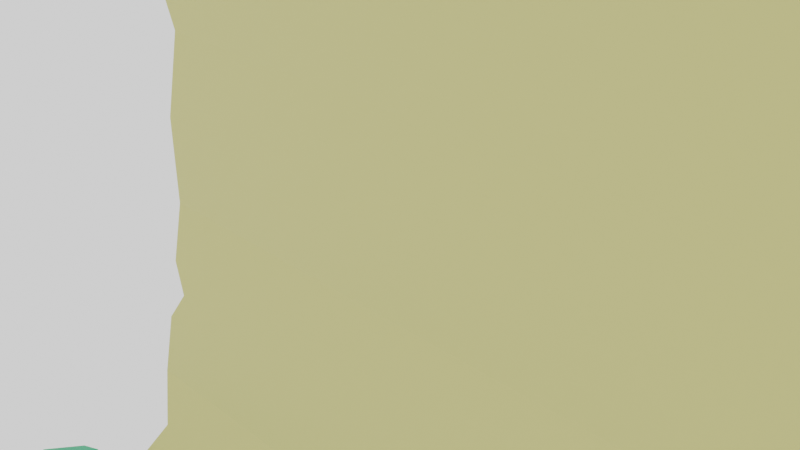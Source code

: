 # Source: Parchament_open.blend  (saved by Blender 2.90.8; exported with 4.5.12 LTS)
import bpy
from mathutils import Matrix  # noqa: F401  (used for matrix-valued properties, if any)

bpy.ops.wm.read_factory_settings(use_empty=True)
scene = bpy.context.scene
scene.name = 'Scene'

# ---- collections
col_collection = bpy.data.collections.new('Collection'); scene.collection.children.link(col_collection)

# ---- materials (node trees are filled in below, after node groups)
mat_parchamentopen = bpy.data.materials.new('ParchamentOpen')
mat_parchamentopen.use_transparent_shadow = False
mat_greenjade = bpy.data.materials.new('GreenJade')
mat_greenjade.use_transparent_shadow = False

# ---- material node trees
mat_parchamentopen.use_nodes = True; mat_parchamentopen.node_tree.nodes.clear()
_N = mat_parchamentopen.node_tree.nodes; _L = mat_parchamentopen.node_tree.links
n0 = _N.new('ShaderNodeBsdfPrincipled'); n0.name = 'Principled BSDF'; n0.location = (10, 300)
n0.distribution = 'GGX'
n0.subsurface_method = 'BURLEY'
n0.inputs[0].default_value = (0.6152, 0.5683, 0.2052, 1.0)
n0.inputs[3].default_value = 1.45
n0.inputs[27].default_value = (0.0, 0.0, 0.0, 1.0)
n0.inputs[28].default_value = 1.0
n1 = _N.new('ShaderNodeOutputMaterial'); n1.name = 'Material Output'; n1.location = (300, 300)
_L.new(n0.outputs[0], n1.inputs[0])
n1.is_active_output = True
mat_greenjade.use_nodes = True; mat_greenjade.node_tree.nodes.clear()
_N = mat_greenjade.node_tree.nodes; _L = mat_greenjade.node_tree.links
n0 = _N.new('ShaderNodeBsdfPrincipled'); n0.name = 'Principled BSDF'; n0.location = (10, 300)
n0.distribution = 'GGX'
n0.subsurface_method = 'BURLEY'
n0.inputs[0].default_value = (0.0, 0.3916, 0.147, 1.0)
n0.inputs[3].default_value = 1.45
n0.inputs[27].default_value = (0.0, 0.0, 0.0, 1.0)
n0.inputs[28].default_value = 1.0
n1 = _N.new('ShaderNodeOutputMaterial'); n1.name = 'Material Output'; n1.location = (300, 300)
_L.new(n0.outputs[0], n1.inputs[0])
n1.is_active_output = True

# ---- world
world_world = bpy.data.worlds.new('World'); scene.world = world_world
world_world.use_nodes = True; world_world.node_tree.nodes.clear()
_N = world_world.node_tree.nodes; _L = world_world.node_tree.links
n0 = _N.new('ShaderNodeOutputWorld'); n0.name = 'World Output'; n0.location = (300, 300)
n1 = _N.new('ShaderNodeBackground'); n1.name = 'Background'; n1.location = (10, 300)
n1.inputs[0].default_value = (1.0, 1.0, 1.0, 1.0)
_L.new(n1.outputs[0], n0.inputs[0])
n0.is_active_output = True
world_world.color = (0.05088, 0.05088, 0.05088)
world_world.use_sun_shadow = False
world_world.sun_shadow_jitter_overblur = 0.0

# ---- cameras
cam_camera = bpy.data.cameras.new('Camera')
cam_camera.clip_end = 100.0
cam_camera.ortho_scale = 7.314

# ---- meshes
me_cube_008 = bpy.data.meshes.new('Cube.008')
me_cube_008.from_pydata([(-6.787, -0.3588, -8.556), (-6.787, -0.5943, 9.11), (-6.787, -0.2669, -8.556), (-6.787, -0.506, 9.11), (6.826, -0.3588, -8.556), (6.826, -0.5943, 9.11), (6.826, -0.2669, -8.556), (6.826, -0.506, 9.11), (-6.787, 1.0, -5.612), (-6.787, 1.558, -2.667), (-6.374, 1.508, 0.2771), (-6.787, 1.27, 3.221), (-6.787, 0.4543, 6.166), (-6.787, 0.5441, 6.166), (-6.787, 1.357, 3.221), (-6.374, 1.594, 0.2771), (-6.787, 1.643, -2.667), (-6.787, 1.089, -5.612), (6.826, 0.5441, 6.166), (6.826, 1.358, 3.221), (6.826, 1.595, 0.2771), (6.826, 1.643, -2.667), (6.826, 1.089, -5.612), (6.826, 0.4543, 6.166), (6.826, 1.27, 3.221), (6.826, 1.509, 0.2771), (6.826, 1.558, -2.667), (6.826, 1.0, -5.612), (-6.328, 1.337, 2.384), (-6.328, 1.425, 2.384), (6.424, 1.425, 2.384), (6.424, 1.338, 2.384), (-6.787, 1.545, -1.931), (6.434, 1.545, -1.931), (6.434, 1.631, -1.931), (-6.787, 1.631, -1.931), (6.826, 1.533, -1.195), (6.826, 1.619, -1.195), (-6.787, 1.479, 1.706), (6.142, 1.48, 1.706), (6.142, 1.393, 1.706), (-6.787, 1.392, 1.706), (-6.787, 1.619, -1.195), (-6.787, 1.533, -1.195), (-6.787, 1.186, -4.63), (-6.787, 1.372, -3.649), (-6.787, 1.459, -3.649), (-6.787, 1.274, -4.63), (6.826, 1.459, -3.649), (6.281, 1.274, -4.63), (6.826, 1.372, -3.649), (6.281, 1.186, -4.63), (-6.477, 1.279, -4.139), (-6.477, 1.366, -4.139), (6.826, 1.366, -4.139), (6.826, 1.279, -4.139), (-6.787, 0.862, 4.693), (-6.787, 0.9507, 4.693), (6.826, 0.9509, 4.693), (6.826, 0.862, 4.693), (-5.857, 0.6581, 5.43), (-5.857, 0.7474, 5.43), (6.826, 0.7475, 5.43), (6.826, 0.6581, 5.43), (-6.787, 1.154, 3.957), (5.707, 1.154, 3.957), (5.707, 1.066, 3.957), (-6.787, 1.066, 3.957), (-6.787, 0.4111, -7.084), (6.826, 0.4111, -7.084), (6.826, 0.3207, -7.084), (-6.787, 0.3207, -7.084), (-6.374, 0.6605, -6.348), (-6.374, 0.7502, -6.348), (5.448, 0.7502, -6.348), (5.448, 0.6605, -6.348), (-7.625, 0.174, 9.11), (-7.625, -0.04985, 9.65), (-7.625, -0.5902, 9.874), (-7.625, -1.131, 9.65), (-7.625, -1.354, 9.11), (-7.625, -1.131, 8.57), (-7.625, -0.5902, 8.346), (-7.625, -0.04985, 8.57), (-7.94, 0.4529, 9.11), (-7.94, 0.1474, 9.847), (-7.94, -0.5902, 10.15), (-7.94, -1.328, 9.847), (-7.94, -1.633, 9.11), (-7.94, -1.328, 8.372), (-7.94, -0.5902, 8.067), (-7.94, 0.1474, 8.372), (-8.281, 0.5966, 9.11), (-8.281, 0.249, 9.949), (-8.281, -0.5902, 10.3), (-8.281, -1.429, 9.949), (-8.281, -1.777, 9.11), (-8.281, -1.429, 8.271), (-8.281, -0.5902, 7.923), (-8.281, 0.249, 8.271), (-8.645, 0.1703, 9.87), (-8.645, 0.4853, 9.11), (-8.645, -0.5902, 10.19), (-8.645, -1.351, 9.87), (-8.645, -1.666, 9.11), (-8.645, -1.351, 8.349), (-8.645, -0.5902, 8.034), (-8.645, 0.1703, 8.349), (7.664, 0.174, 9.11), (7.664, -0.04985, 9.65), (7.664, -0.5902, 9.874), (7.664, -1.131, 9.65), (7.664, -1.354, 9.11), (7.664, -1.131, 8.57), (7.664, -0.5902, 8.346), (7.664, -0.04985, 8.57), (7.98, 0.4529, 9.11), (7.98, 0.1474, 9.847), (7.98, -0.5902, 10.15), (7.98, -1.328, 9.847), (7.98, -1.633, 9.11), (7.98, -1.328, 8.372), (7.98, -0.5902, 8.067), (7.98, 0.1474, 8.372), (8.32, 0.5966, 9.11), (8.32, 0.249, 9.949), (8.32, -0.5902, 10.3), (8.32, -1.429, 9.949), (8.32, -1.777, 9.11), (8.32, -1.429, 8.271), (8.32, -0.5902, 7.923), (8.32, 0.249, 8.271), (8.684, 0.1703, 9.87), (8.684, 0.4853, 9.11), (8.684, -0.5902, 10.19), (8.684, -1.351, 9.87), (8.684, -1.666, 9.11), (8.684, -1.351, 8.349), (8.684, -0.5902, 8.034), (8.684, 0.1703, 8.349), (-7.625, 0.174, -8.556), (-7.625, -0.04985, -9.096), (-7.625, -0.5902, -9.32), (-7.625, -1.131, -9.096), (-7.625, -1.354, -8.556), (-7.625, -1.131, -8.015), (-7.625, -0.5902, -7.792), (-7.625, -0.04985, -8.015), (-7.94, 0.4529, -8.556), (-7.94, 0.1474, -9.293), (-7.94, -0.5902, -9.599), (-7.94, -1.328, -9.293), (-7.94, -1.633, -8.556), (-7.94, -1.328, -7.818), (-7.94, -0.5902, -7.513), (-7.94, 0.1474, -7.818), (-8.281, 0.5966, -8.556), (-8.281, 0.249, -9.395), (-8.281, -0.5902, -9.743), (-8.281, -1.429, -9.395), (-8.281, -1.777, -8.556), (-8.281, -1.429, -7.717), (-8.281, -0.5902, -7.369), (-8.281, 0.249, -7.717), (-8.645, 0.1703, -9.316), (-8.645, 0.4853, -8.556), (-8.645, -0.5902, -9.631), (-8.645, -1.351, -9.316), (-8.645, -1.666, -8.556), (-8.645, -1.351, -7.795), (-8.645, -0.5902, -7.48), (-8.645, 0.1703, -7.795), (7.664, 0.174, -8.556), (7.664, -0.04985, -9.096), (7.664, -0.5902, -9.32), (7.664, -1.131, -9.096), (7.664, -1.354, -8.556), (7.664, -1.131, -8.015), (7.664, -0.5902, -7.792), (7.664, -0.04985, -8.015), (7.98, 0.4529, -8.556), (7.98, 0.1474, -9.293), (7.98, -0.5902, -9.599), (7.98, -1.328, -9.293), (7.98, -1.633, -8.556), (7.98, -1.328, -7.818), (7.98, -0.5902, -7.513), (7.98, 0.1474, -7.818), (8.32, 0.5966, -8.556), (8.32, 0.249, -9.395), (8.32, -0.5902, -9.743), (8.32, -1.429, -9.395), (8.32, -1.777, -8.556), (8.32, -1.429, -7.717), (8.32, -0.5902, -7.369), (8.32, 0.249, -7.717), (8.684, 0.1703, -9.316), (8.684, 0.4853, -8.556), (8.684, -0.5902, -9.631), (8.684, -1.351, -9.316), (8.684, -1.666, -8.556), (8.684, -1.351, -7.795), (8.684, -0.5902, -7.48), (8.684, 0.1703, -7.795)], [], [(12, 1, 3, 13), (28, 41, 40, 31), (18, 7, 5, 23), (13, 3, 7, 18), (23, 5, 1, 12), (2, 6, 4, 0), (7, 3, 1, 5), (75, 27, 8, 72), (50, 26, 9, 45), (36, 25, 10, 43), (31, 24, 11, 28), (74, 22, 27, 75), (48, 21, 26, 50), (37, 20, 25, 36), (30, 19, 24, 31), (62, 18, 23, 63), (63, 23, 12, 60), (73, 17, 22, 74), (46, 16, 21, 48), (42, 15, 20, 37), (29, 14, 19, 30), (72, 8, 17, 73), (45, 9, 16, 46), (43, 10, 15, 42), (28, 11, 14, 29), (60, 12, 13, 61), (41, 28, 29, 38), (35, 42, 37, 34), (39, 30, 31, 40), (34, 37, 36, 33), (30, 39, 38, 29), (32, 43, 42, 35), (16, 35, 34, 21), (21, 34, 33, 26), (9, 32, 35, 16), (26, 33, 32, 9), (33, 36, 43, 32), (61, 13, 18, 62), (39, 20, 15, 38), (20, 39, 40, 25), (10, 41, 38, 15), (41, 10, 25, 40), (8, 44, 47, 17), (52, 45, 46, 53), (17, 47, 49, 22), (53, 46, 48, 54), (22, 49, 51, 27), (54, 48, 50, 55), (27, 51, 44, 8), (55, 50, 45, 52), (51, 55, 52, 44), (49, 54, 55, 51), (47, 53, 54, 49), (44, 52, 53, 47), (64, 57, 58, 65), (67, 56, 57, 64), (66, 59, 56, 67), (65, 58, 59, 66), (57, 61, 62, 58), (56, 60, 61, 57), (59, 63, 60, 56), (58, 62, 63, 59), (19, 65, 66, 24), (24, 66, 67, 11), (11, 67, 64, 14), (14, 64, 65, 19), (0, 71, 68, 2), (2, 68, 69, 6), (6, 69, 70, 4), (4, 70, 71, 0), (71, 72, 73, 68), (68, 73, 74, 69), (69, 74, 75, 70), (70, 75, 72, 71), (80, 79, 87, 88), (114, 82, 83, 115), (112, 80, 81, 113), (110, 78, 79, 111), (115, 83, 76, 108), (113, 81, 82, 114), (111, 79, 80, 112), (109, 77, 78, 110), (172, 173, 141, 140), (86, 85, 93, 94), (78, 77, 85, 86), (83, 82, 90, 91), (81, 80, 88, 89), (79, 78, 86, 87), (77, 76, 84, 85), (76, 83, 91, 84), (82, 81, 89, 90), (92, 99, 107, 101), (91, 90, 98, 99), (89, 88, 96, 97), (87, 86, 94, 95), (85, 84, 92, 93), (84, 91, 99, 92), (90, 89, 97, 98), (88, 87, 95, 96), (100, 101, 107, 106, 105, 104, 103, 102), (98, 97, 105, 106), (96, 95, 103, 104), (94, 93, 100, 102), (99, 98, 106, 107), (97, 96, 104, 105), (95, 94, 102, 103), (93, 92, 101, 100), (112, 120, 119, 111), (118, 126, 125, 117), (110, 118, 117, 109), (115, 123, 122, 114), (113, 121, 120, 112), (111, 119, 118, 110), (109, 117, 116, 108), (108, 116, 123, 115), (114, 122, 121, 113), (124, 133, 139, 131), (123, 131, 130, 122), (121, 129, 128, 120), (119, 127, 126, 118), (117, 125, 124, 116), (116, 124, 131, 123), (122, 130, 129, 121), (120, 128, 127, 119), (132, 134, 135, 136, 137, 138, 139, 133), (130, 138, 137, 129), (128, 136, 135, 127), (126, 134, 132, 125), (131, 139, 138, 130), (129, 137, 136, 128), (127, 135, 134, 126), (125, 132, 133, 124), (144, 152, 151, 143), (178, 179, 147, 146), (176, 177, 145, 144), (174, 175, 143, 142), (179, 172, 140, 147), (177, 178, 146, 145), (175, 176, 144, 143), (173, 174, 142, 141), (150, 158, 157, 149), (142, 150, 149, 141), (147, 155, 154, 146), (145, 153, 152, 144), (143, 151, 150, 142), (141, 149, 148, 140), (140, 148, 155, 147), (146, 154, 153, 145), (156, 165, 171, 163), (155, 163, 162, 154), (153, 161, 160, 152), (151, 159, 158, 150), (149, 157, 156, 148), (148, 156, 163, 155), (154, 162, 161, 153), (152, 160, 159, 151), (164, 166, 167, 168, 169, 170, 171, 165), (162, 170, 169, 161), (160, 168, 167, 159), (158, 166, 164, 157), (163, 171, 170, 162), (161, 169, 168, 160), (159, 167, 166, 158), (157, 164, 165, 156), (176, 175, 183, 184), (108, 76, 77, 109), (182, 181, 189, 190), (174, 173, 181, 182), (179, 178, 186, 187), (177, 176, 184, 185), (175, 174, 182, 183), (173, 172, 180, 181), (172, 179, 187, 180), (178, 177, 185, 186), (188, 195, 203, 197), (187, 186, 194, 195), (185, 184, 192, 193), (183, 182, 190, 191), (181, 180, 188, 189), (180, 187, 195, 188), (186, 185, 193, 194), (184, 183, 191, 192), (196, 197, 203, 202, 201, 200, 199, 198), (194, 193, 201, 202), (192, 191, 199, 200), (190, 189, 196, 198), (195, 194, 202, 203), (193, 192, 200, 201), (191, 190, 198, 199), (189, 188, 197, 196)])
me_cube_008.polygons.foreach_set('material_index', [0, 0, 0, 0, 0, 0, 0, 0, 0, 0, 0, 0, 0, 0, 0, 0, 0, 0, 0, 0, 0, 0, 0, 0, 0, 0, 0, 0, 0, 0, 0, 0, 0, 0, 0, 0, 0, 0, 0, 0, 0, 0, 0, 0, 0, 0, 0, 0, 0, 0, 0, 0, 0, 0, 0, 0, 0, 0, 0, 0, 0, 0, 0, 0, 0, 0, 0, 0, 0, 0, 0, 0, 0, 0, 1, 1, 1, 1, 1, 1, 1, 1, 1, 1, 1, 1, 1, 1, 1, 1, 1, 1, 1, 1, 1, 1, 1, 1, 1, 1, 1, 1, 1, 1, 1, 1, 1, 1, 1, 1, 1, 1, 1, 1, 1, 1, 1, 1, 1, 1, 1, 1, 1, 1, 1, 1, 1, 1, 1, 1, 1, 1, 1, 1, 1, 1, 1, 1, 1, 1, 1, 1, 1, 1, 1, 1, 1, 1, 1, 1, 1, 1, 1, 1, 1, 1, 1, 1, 1, 1, 1, 1, 1, 1, 1, 1, 1, 1, 1, 1, 1, 1, 1, 1, 1, 1, 1, 1, 1, 1, 1, 1, 1, 1, 1, 1, 1, 1, 1, 1])
_uv = me_cube_008.uv_layers.new(name='UVMap')
_uv.uv.foreach_set('vector', [0.5833, 0.0, 0.625, 0.0, 0.625, 0.25, 0.5833, 0.25, 0.5298, 1.0, 0.5202, 1.0, 0.5202, 0.75, 0.5298, 0.75, 0.5833, 0.5, 0.625, 0.5, 0.625, 0.75, 0.5833, 0.75, 0.5833, 0.25, 0.625, 0.25, 0.625, 0.5, 0.5833, 0.5, 0.5833, 0.75, 0.625, 0.75, 0.625, 1.0, 0.5833, 1.0, 0.125, 0.5, 0.375, 0.5, 0.375, 0.75, 0.125, 0.75, 0.625, 0.5, 0.875, 0.5, 0.875, 0.75, 0.625, 0.75, 0.4062, 0.75, 0.4167, 0.75, 0.4167, 1.0, 0.4062, 1.0, 0.4444, 0.75, 0.4583, 0.75, 0.4583, 1.0, 0.4444, 1.0, 0.4792, 0.75, 0.5, 0.75, 0.5, 1.0, 0.4792, 1.0, 0.5298, 0.75, 0.5417, 0.75, 0.5417, 1.0, 0.5298, 1.0, 0.4062, 0.5, 0.4167, 0.5, 0.4167, 0.75, 0.4062, 0.75, 0.4444, 0.5, 0.4583, 0.5, 0.4583, 0.75, 0.4444, 0.75, 0.4792, 0.5, 0.5, 0.5, 0.5, 0.75, 0.4792, 0.75, 0.5298, 0.5, 0.5417, 0.5, 0.5417, 0.75, 0.5298, 0.75, 0.5729, 0.5, 0.5833, 0.5, 0.5833, 0.75, 0.5729, 0.75, 0.5729, 0.75, 0.5833, 0.75, 0.5833, 1.0, 0.5729, 1.0, 0.4062, 0.25, 0.4167, 0.25, 0.4167, 0.5, 0.4062, 0.5, 0.4444, 0.25, 0.4583, 0.25, 0.4583, 0.5, 0.4444, 0.5, 0.4792, 0.25, 0.5, 0.25, 0.5, 0.5, 0.4792, 0.5, 0.5298, 0.25, 0.5417, 0.25, 0.5417, 0.5, 0.5298, 0.5, 0.4062, 0.0, 0.4167, 0.0, 0.4167, 0.25, 0.4062, 0.25, 0.4444, 0.0, 0.4583, 0.0, 0.4583, 0.25, 0.4444, 0.25, 0.4792, 0.0, 0.5, 0.0, 0.5, 0.25, 0.4792, 0.25, 0.5298, 0.0, 0.5417, 0.0, 0.5417, 0.25, 0.5298, 0.25, 0.5729, 0.0, 0.5833, 0.0, 0.5833, 0.25, 0.5729, 0.25, 0.5202, 0.0, 0.5298, 0.0, 0.5298, 0.25, 0.5202, 0.25, 0.4688, 0.25, 0.4792, 0.25, 0.4792, 0.5, 0.4688, 0.5, 0.5202, 0.5, 0.5298, 0.5, 0.5298, 0.75, 0.5202, 0.75, 0.4688, 0.5, 0.4792, 0.5, 0.4792, 0.75, 0.4688, 0.75, 0.5298, 0.5, 0.5202, 0.5, 0.5202, 0.25, 0.5298, 0.25, 0.4688, 0.0, 0.4792, 0.0, 0.4792, 0.25, 0.4688, 0.25, 0.4583, 0.25, 0.4688, 0.25, 0.4688, 0.5, 0.4583, 0.5, 0.4583, 0.5, 0.4688, 0.5, 0.4688, 0.75, 0.4583, 0.75, 0.4583, 0.0, 0.4688, 0.0, 0.4688, 0.25, 0.4583, 0.25, 0.4583, 0.75, 0.4688, 0.75, 0.4688, 1.0, 0.4583, 1.0, 0.4688, 0.75, 0.4792, 0.75, 0.4792, 1.0, 0.4688, 1.0, 0.5729, 0.25, 0.5833, 0.25, 0.5833, 0.5, 0.5729, 0.5, 0.5202, 0.5, 0.5, 0.5, 0.5, 0.25, 0.5202, 0.25, 0.5, 0.5, 0.5202, 0.5, 0.5202, 0.75, 0.5, 0.75, 0.5, 0.0, 0.5202, 0.0, 0.5202, 0.25, 0.5, 0.25, 0.5202, 1.0, 0.5, 1.0, 0.5, 0.75, 0.5202, 0.75, 0.4167, 0.0, 0.4306, 0.0, 0.4306, 0.25, 0.4167, 0.25, 0.4375, 0.0, 0.4444, 0.0, 0.4444, 0.25, 0.4375, 0.25, 0.4167, 0.25, 0.4306, 0.25, 0.4306, 0.5, 0.4167, 0.5, 0.4375, 0.25, 0.4444, 0.25, 0.4444, 0.5, 0.4375, 0.5, 0.4167, 0.5, 0.4306, 0.5, 0.4306, 0.75, 0.4167, 0.75, 0.4375, 0.5, 0.4444, 0.5, 0.4444, 0.75, 0.4375, 0.75, 0.4167, 0.75, 0.4306, 0.75, 0.4306, 1.0, 0.4167, 1.0, 0.4375, 0.75, 0.4444, 0.75, 0.4444, 1.0, 0.4375, 1.0, 0.4306, 0.75, 0.4375, 0.75, 0.4375, 1.0, 0.4306, 1.0, 0.4306, 0.5, 0.4375, 0.5, 0.4375, 0.75, 0.4306, 0.75, 0.4306, 0.25, 0.4375, 0.25, 0.4375, 0.5, 0.4306, 0.5, 0.4306, 0.0, 0.4375, 0.0, 0.4375, 0.25, 0.4306, 0.25, 0.5521, 0.25, 0.5625, 0.25, 0.5625, 0.5, 0.5521, 0.5, 0.5521, 0.0, 0.5625, 0.0, 0.5625, 0.25, 0.5521, 0.25, 0.5521, 0.75, 0.5625, 0.75, 0.5625, 1.0, 0.5521, 1.0, 0.5521, 0.5, 0.5625, 0.5, 0.5625, 0.75, 0.5521, 0.75, 0.5625, 0.25, 0.5729, 0.25, 0.5729, 0.5, 0.5625, 0.5, 0.5625, 0.0, 0.5729, 0.0, 0.5729, 0.25, 0.5625, 0.25, 0.5625, 0.75, 0.5729, 0.75, 0.5729, 1.0, 0.5625, 1.0, 0.5625, 0.5, 0.5729, 0.5, 0.5729, 0.75, 0.5625, 0.75, 0.5417, 0.5, 0.5521, 0.5, 0.5521, 0.75, 0.5417, 0.75, 0.5417, 0.75, 0.5521, 0.75, 0.5521, 1.0, 0.5417, 1.0, 0.5417, 0.0, 0.5521, 0.0, 0.5521, 0.25, 0.5417, 0.25, 0.5417, 0.25, 0.5521, 0.25, 0.5521, 0.5, 0.5417, 0.5, 0.375, 0.0, 0.3958, 0.0, 0.3958, 0.25, 0.375, 0.25, 0.375, 0.25, 0.3958, 0.25, 0.3958, 0.5, 0.375, 0.5, 0.375, 0.5, 0.3958, 0.5, 0.3958, 0.75, 0.375, 0.75, 0.375, 0.75, 0.3958, 0.75, 0.3958, 1.0, 0.375, 1.0, 0.3958, 0.0, 0.4062, 0.0, 0.4062, 0.25, 0.3958, 0.25, 0.3958, 0.25, 0.4062, 0.25, 0.4062, 0.5, 0.3958, 0.5, 0.3958, 0.5, 0.4062, 0.5, 0.4062, 0.75, 0.3958, 0.75, 0.3958, 0.75, 0.4062, 0.75, 0.4062, 1.0, 0.3958, 1.0, 0.0, 0.0, 0.0, 0.0, 0.0, 0.0, 0.0, 0.0, 0.0, 0.0, 0.0, 0.0, 0.0, 0.0, 0.0, 0.0, 0.0, 0.0, 0.0, 0.0, 0.0, 0.0, 0.0, 0.0, 0.0, 0.0, 0.0, 0.0, 0.0, 0.0, 0.0, 0.0, 0.0, 0.0, 0.0, 0.0, 0.0, 0.0, 0.0, 0.0, 0.0, 0.0, 0.0, 0.0, 0.0, 0.0, 0.0, 0.0, 0.0, 0.0, 0.0, 0.0, 0.0, 0.0, 0.0, 0.0, 0.0, 0.0, 0.0, 0.0, 0.0, 0.0, 0.0, 0.0, 0.0, 0.0, 0.0, 0.0, 0.0, 0.0, 0.0, 0.0, 0.0, 0.0, 0.0, 0.0, 0.0, 0.0, 0.0, 0.0, 0.0, 0.0, 0.0, 0.0, 0.0, 0.0, 0.0, 0.0, 0.0, 0.0, 0.0, 0.0, 0.0, 0.0, 0.0, 0.0, 0.0, 0.0, 0.0, 0.0, 0.0, 0.0, 0.0, 0.0, 0.0, 0.0, 0.0, 0.0, 0.0, 0.0, 0.0, 0.0, 0.0, 0.0, 0.0, 0.0, 0.0, 0.0, 0.0, 0.0, 0.0, 0.0, 0.0, 0.0, 0.0, 0.0, 0.0, 0.0, 0.0, 0.0, 0.0, 0.0, 0.0, 0.0, 0.0, 0.0, 0.0, 0.0, 0.0, 0.0, 0.0, 0.0, 0.0, 0.0, 0.0, 0.0, 0.0, 0.0, 0.0, 0.0, 0.0, 0.0, 0.0, 0.0, 0.0, 0.0, 0.0, 0.0, 0.0, 0.0, 0.0, 0.0, 0.0, 0.0, 0.0, 0.0, 0.0, 0.0, 0.0, 0.0, 0.0, 0.0, 0.0, 0.0, 0.0, 0.0, 0.0, 0.0, 0.0, 0.0, 0.0, 0.0, 0.0, 0.0, 0.0, 0.0, 0.0, 0.0, 0.0, 0.0, 0.0, 0.0, 0.0, 0.0, 0.0, 0.0, 0.0, 0.0, 0.0, 0.0, 0.0, 0.0, 0.0, 0.0, 0.0, 0.0, 0.0, 0.0, 0.0, 0.0, 0.0, 0.0, 0.0, 0.0, 0.0, 0.0, 0.0, 0.0, 0.0, 0.0, 0.0, 0.0, 0.0, 0.0, 0.0, 0.0, 0.0, 0.0, 0.0, 0.0, 0.0, 0.0, 0.0, 0.0, 0.0, 0.0, 0.0, 0.0, 0.0, 0.0, 0.0, 0.0, 0.0, 0.0, 0.0, 0.0, 0.0, 0.0, 0.0, 0.0, 0.0, 0.0, 0.0, 0.0, 0.0, 0.0, 0.0, 0.0, 0.0, 0.0, 0.0, 0.0, 0.0, 0.0, 0.0, 0.0, 0.0, 0.0, 0.0, 0.0, 0.0, 0.0, 0.0, 0.0, 0.0, 0.0, 0.0, 0.0, 0.0, 0.0, 0.0, 0.0, 0.0, 0.0, 0.0, 0.0, 0.0, 0.0, 0.0, 0.0, 0.0, 0.0, 0.0, 0.0, 0.0, 0.0, 0.0, 0.0, 0.0, 0.0, 0.0, 0.0, 0.0, 0.0, 0.0, 0.0, 0.0, 0.0, 0.0, 0.0, 0.0, 0.0, 0.0, 0.0, 0.0, 0.0, 0.0, 0.0, 0.0, 0.0, 0.0, 0.0, 0.0, 0.0, 0.0, 0.0, 0.0, 0.0, 0.0, 0.0, 0.0, 0.0, 0.0, 0.0, 0.0, 0.0, 0.0, 0.0, 0.0, 0.0, 0.0, 0.0, 0.0, 0.0, 0.0, 0.0, 0.0, 0.0, 0.0, 0.0, 0.0, 0.0, 0.0, 0.0, 0.0, 0.0, 0.0, 0.0, 0.0, 0.0, 0.0, 0.0, 0.0, 0.0, 0.0, 0.0, 0.0, 0.0, 0.0, 0.0, 0.0, 0.0, 0.0, 0.0, 0.0, 0.0, 0.0, 0.0, 0.0, 0.0, 0.0, 0.0, 0.0, 0.0, 0.0, 0.0, 0.0, 0.0, 0.0, 0.0, 0.0, 0.0, 0.0, 0.0, 0.0, 0.0, 0.0, 0.0, 0.0, 0.0, 0.0, 0.0, 0.0, 0.0, 0.0, 0.0, 0.0, 0.0, 0.0, 0.0, 0.0, 0.0, 0.0, 0.0, 0.0, 0.0, 0.0, 0.0, 0.0, 0.0, 0.0, 0.0, 0.0, 0.0, 0.0, 0.0, 0.0, 0.0, 0.0, 0.0, 0.0, 0.0, 0.0, 0.0, 0.0, 0.0, 0.0, 0.0, 0.0, 0.0, 0.0, 0.0, 0.0, 0.0, 0.0, 0.0, 0.0, 0.0, 0.0, 0.0, 0.0, 0.0, 0.0, 0.0, 0.0, 0.0, 0.0, 0.0, 0.0, 0.0, 0.0, 0.0, 0.0, 0.0, 0.0, 0.0, 0.0, 0.0, 0.0, 0.0, 0.0, 0.0, 0.0, 0.0, 0.0, 0.0, 0.0, 0.0, 0.0, 0.0, 0.0, 0.0, 0.0, 0.0, 0.0, 0.0, 0.0, 0.0, 0.0, 0.0, 0.0, 0.0, 0.0, 0.0, 0.0, 0.0, 0.0, 0.0, 0.0, 0.0, 0.0, 0.0, 0.0, 0.0, 0.0, 0.0, 0.0, 0.0, 0.0, 0.0, 0.0, 0.0, 0.0, 0.0, 0.0, 0.0, 0.0, 0.0, 0.0, 0.0, 0.0, 0.0, 0.0, 0.0, 0.0, 0.0, 0.0, 0.0, 0.0, 0.0, 0.0, 0.0, 0.0, 0.0, 0.0, 0.0, 0.0, 0.0, 0.0, 0.0, 0.0, 0.0, 0.0, 0.0, 0.0, 0.0, 0.0, 0.0, 0.0, 0.0, 0.0, 0.0, 0.0, 0.0, 0.0, 0.0, 0.0, 0.0, 0.0, 0.0, 0.0, 0.0, 0.0, 0.0, 0.0, 0.0, 0.0, 0.0, 0.0, 0.0, 0.0, 0.0, 0.0, 0.0, 0.0, 0.0, 0.0, 0.0, 0.0, 0.0, 0.0, 0.0, 0.0, 0.0, 0.0, 0.0, 0.0, 0.0, 0.0, 0.0, 0.0, 0.0, 0.0, 0.0, 0.0, 0.0, 0.0, 0.0, 0.0, 0.0, 0.0, 0.0, 0.0, 0.0, 0.0, 0.0, 0.0, 0.0, 0.0, 0.0, 0.0, 0.0, 0.0, 0.0, 0.0, 0.0, 0.0, 0.0, 0.0, 0.0, 0.0, 0.0, 0.0, 0.0, 0.0, 0.0, 0.0, 0.0, 0.0, 0.0, 0.0, 0.0, 0.0, 0.0, 0.0, 0.0, 0.0, 0.0, 0.0, 0.0, 0.0, 0.0, 0.0, 0.0, 0.0, 0.0, 0.0, 0.0, 0.0, 0.0, 0.0, 0.0, 0.0, 0.0, 0.0, 0.0, 0.0, 0.0, 0.0, 0.0, 0.0, 0.0, 0.0, 0.0, 0.0, 0.0, 0.0, 0.0, 0.0, 0.0, 0.0, 0.0, 0.0, 0.0, 0.0, 0.0, 0.0, 0.0, 0.0, 0.0, 0.0, 0.0, 0.0, 0.0, 0.0, 0.0, 0.0, 0.0, 0.0, 0.0, 0.0, 0.0, 0.0, 0.0, 0.0, 0.0, 0.0, 0.0, 0.0, 0.0, 0.0, 0.0, 0.0, 0.0, 0.0, 0.0, 0.0, 0.0, 0.0, 0.0, 0.0, 0.0, 0.0, 0.0, 0.0, 0.0, 0.0, 0.0, 0.0, 0.0, 0.0, 0.0, 0.0, 0.0, 0.0, 0.0, 0.0, 0.0, 0.0, 0.0, 0.0, 0.0, 0.0, 0.0, 0.0, 0.0, 0.0, 0.0, 0.0, 0.0, 0.0, 0.0, 0.0, 0.0, 0.0, 0.0, 0.0, 0.0, 0.0, 0.0, 0.0, 0.0, 0.0, 0.0, 0.0, 0.0, 0.0, 0.0, 0.0, 0.0, 0.0, 0.0, 0.0, 0.0, 0.0, 0.0, 0.0, 0.0, 0.0, 0.0, 0.0, 0.0, 0.0, 0.0, 0.0, 0.0, 0.0, 0.0, 0.0, 0.0, 0.0, 0.0, 0.0, 0.0, 0.0, 0.0, 0.0, 0.0, 0.0, 0.0, 0.0, 0.0, 0.0, 0.0, 0.0, 0.0, 0.0, 0.0, 0.0, 0.0, 0.0, 0.0, 0.0, 0.0, 0.0, 0.0, 0.0, 0.0, 0.0, 0.0, 0.0, 0.0, 0.0, 0.0, 0.0, 0.0, 0.0, 0.0, 0.0, 0.0, 0.0, 0.0, 0.0, 0.0, 0.0, 0.0, 0.0, 0.0, 0.0, 0.0, 0.0, 0.0, 0.0, 0.0, 0.0, 0.0, 0.0, 0.0, 0.0, 0.0, 0.0, 0.0, 0.0, 0.0, 0.0, 0.0, 0.0, 0.0, 0.0, 0.0, 0.0, 0.0, 0.0, 0.0, 0.0, 0.0, 0.0, 0.0, 0.0, 0.0, 0.0, 0.0, 0.0, 0.0, 0.0, 0.0, 0.0, 0.0, 0.0, 0.0, 0.0, 0.0, 0.0, 0.0, 0.0, 0.0, 0.0, 0.0, 0.0, 0.0, 0.0, 0.0, 0.0, 0.0, 0.0, 0.0, 0.0, 0.0, 0.0, 0.0, 0.0, 0.0, 0.0, 0.0, 0.0, 0.0, 0.0, 0.0, 0.0, 0.0, 0.0, 0.0, 0.0, 0.0, 0.0, 0.0, 0.0, 0.0, 0.0, 0.0, 0.0, 0.0, 0.0, 0.0, 0.0, 0.0, 0.0, 0.0, 0.0, 0.0, 0.0, 0.0, 0.0, 0.0, 0.0, 0.0, 0.0, 0.0, 0.0, 0.0, 0.0, 0.0, 0.0, 0.0, 0.0, 0.0, 0.0, 0.0, 0.0, 0.0, 0.0, 0.0, 0.0, 0.0, 0.0, 0.0, 0.0, 0.0, 0.0, 0.0, 0.0, 0.0, 0.0, 0.0, 0.0, 0.0, 0.0, 0.0, 0.0, 0.0])
me_cube_008.materials.append(mat_parchamentopen)
me_cube_008.materials.append(mat_greenjade)
me_cube_008.use_remesh_fix_poles = True
me_cube_008.use_remesh_preserve_attributes = False
me_cube_008.use_mirror_vertex_groups = False
me_cube_008.update()

# ---- objects
ob_camera = bpy.data.objects.new('Camera', cam_camera)
ob_parchament_open = bpy.data.objects.new('Parchament_open', me_cube_008)

# ---- transforms, parenting, visibility, modifiers, constraints
ob_camera.location = (7.359, -6.926, 4.958)
ob_camera.rotation_euler = (1.109, 0.0, 0.8149)
ob_camera.lock_rotations_4d = False
ob_camera.empty_display_type = 'ARROWS'
ob_camera.color = (0.0, 0.0, 0.0, 0.0)
ob_camera.display_type = 'WIRE'
ob_camera.lineart.crease_threshold = 0.0
ob_parchament_open.location = (0.0, 0.0, 0.0)
ob_parchament_open.lineart.crease_threshold = 0.0

# ---- collection membership
col_collection.objects.link(ob_camera)
col_collection.objects.link(ob_parchament_open)

# ---- scene / render settings (as saved in the file)
scene.camera = ob_camera
scene.frame_start = 1; scene.frame_end = 250; scene.frame_set(1)
scene.render.engine = 'BLENDER_EEVEE_NEXT'
scene.cycles.use_denoising = False
scene.cycles.samples = 128
scene.cycles.sampling_pattern = 'TABULATED_SOBOL'
scene.cycles.use_adaptive_sampling = False
scene.cycles.use_light_tree = False
scene.view_settings.view_transform = 'Filmic'
bpy.context.view_layer.update()
